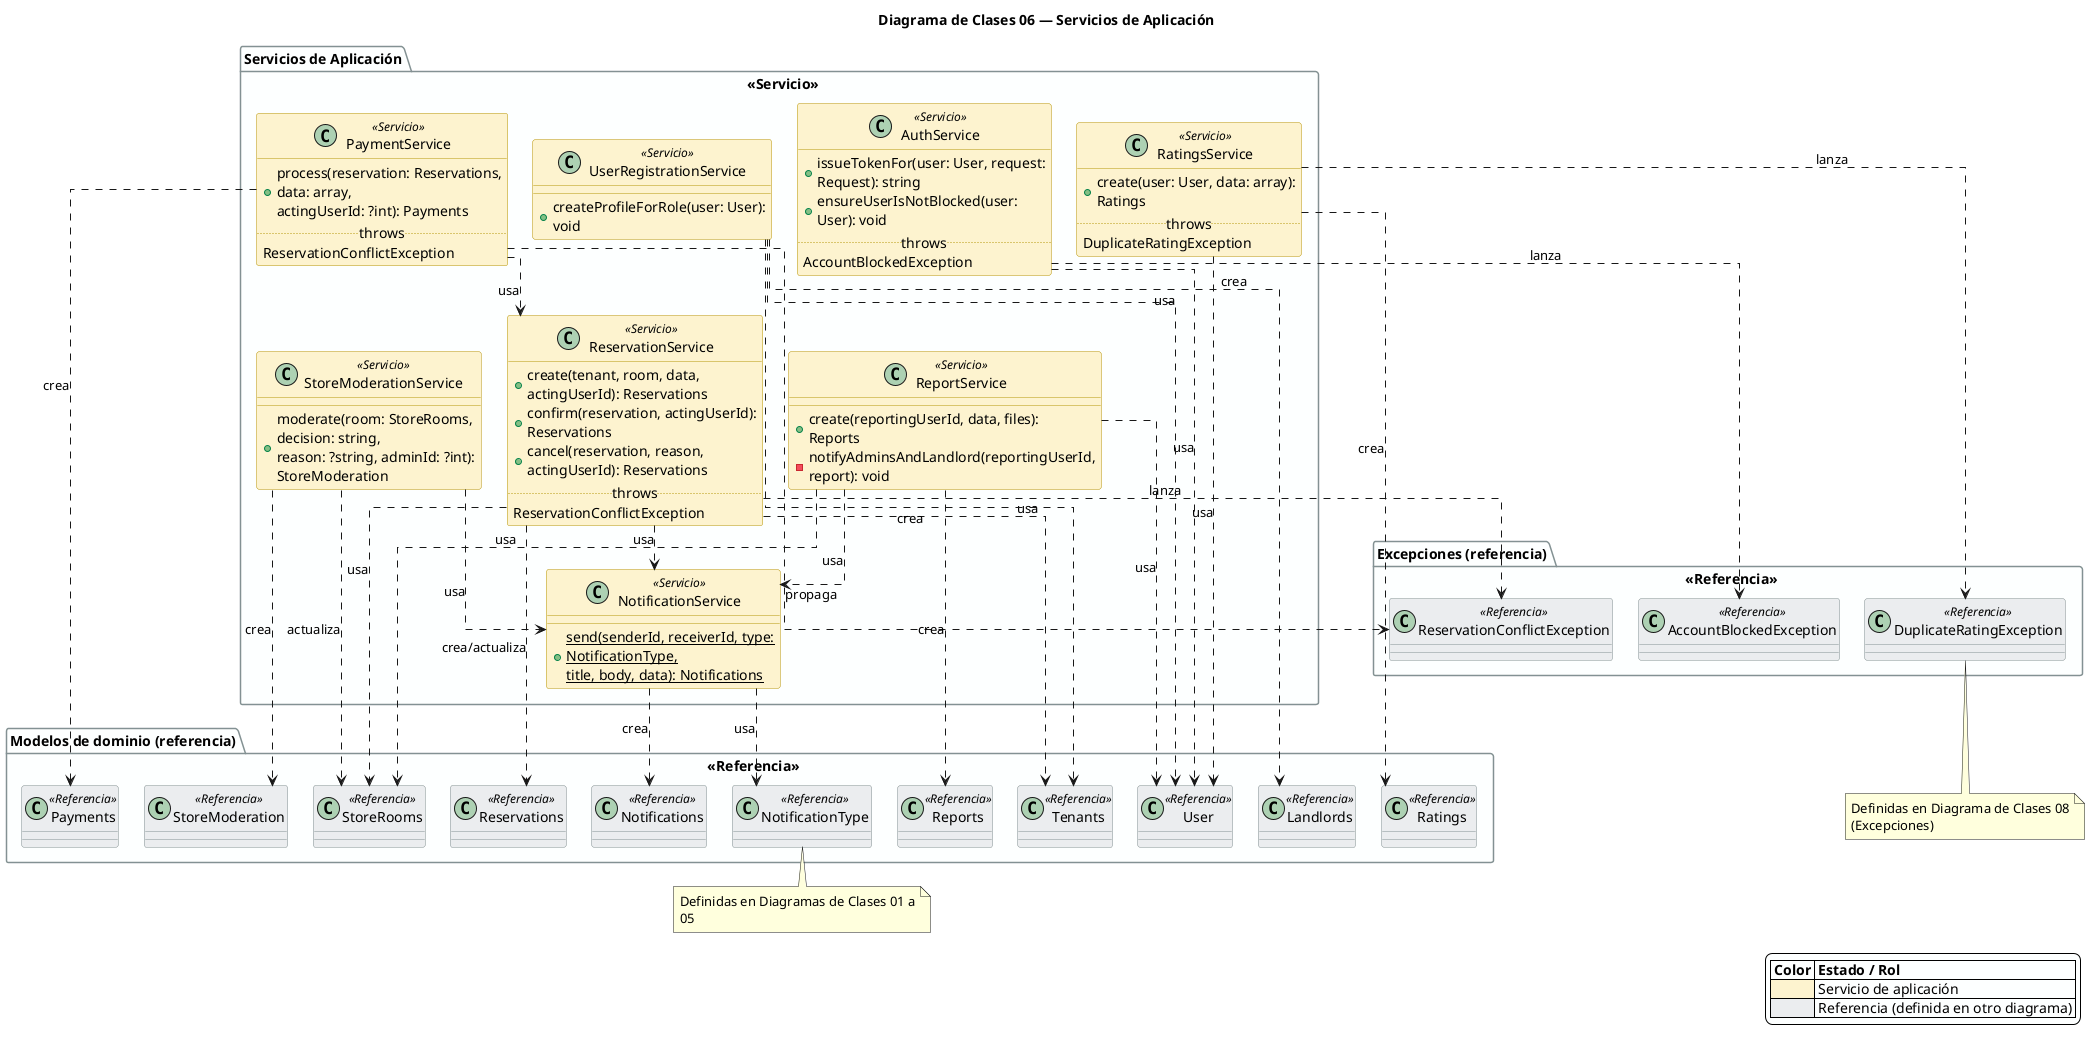

The diagram above was rendered by PlantUML. Its source (embedded in the PNG):
@startuml diagrama_clases_06_servicios
title Diagrama de Clases 06 — Servicios de Aplicación
skinparam backgroundColor #FFFFFF
skinparam wrapWidth 240
skinparam defaultTextAlignment left
skinparam linetype ortho
skinparam nodesep 25
skinparam ranksep 40
skinparam class {
  BackgroundColor<<Servicio>> #FCF3CF
  BorderColor<<Servicio>> #B7950B
  BackgroundColor<<Referencia>> #EAECEE
  BorderColor<<Referencia>> #839192
  BackgroundColor #EAECEE
}
skinparam package {
  BackgroundColor #FDFEFE
  BorderColor #839192
  FontStyle bold
}
skinparam legend {
  BackgroundColor #FDFEFE
}

legend right
  |= Color |= Estado / Rol |
  |<#FCF3CF>| Servicio de aplicación |
  |<#EAECEE>| Referencia (definida en otro diagrama) |
endlegend

package "Modelos de dominio (referencia)" <<Referencia>> {
  class User <<Referencia>>
  class Tenants <<Referencia>>
  class Landlords <<Referencia>>
  class StoreRooms <<Referencia>>
  class StoreModeration <<Referencia>>
  class Reservations <<Referencia>>
  class Payments <<Referencia>>
  class Ratings <<Referencia>>
  class Reports <<Referencia>>
  class Notifications <<Referencia>>
  class NotificationType <<Referencia>>
}
note bottom of NotificationType
  Definidas en Diagramas de Clases 01 a 05
end note

package "Excepciones (referencia)" <<Referencia>> {
  class AccountBlockedException <<Referencia>>
  class ReservationConflictException <<Referencia>>
  class DuplicateRatingException <<Referencia>>
}
note bottom of DuplicateRatingException
  Definidas en Diagrama de Clases 08 (Excepciones)
end note

package "Servicios de Aplicación" <<Servicio>> {
  class AuthService <<Servicio>> {
    + issueTokenFor(user: User, request: Request): string
    + ensureUserIsNotBlocked(user: User): void
    .. throws ..
    AccountBlockedException
  }

  class StoreModerationService <<Servicio>> {
    + moderate(room: StoreRooms, decision: string,\nreason: ?string, adminId: ?int): StoreModeration
  }

  class PaymentService <<Servicio>> {
    + process(reservation: Reservations, data: array,\nactingUserId: ?int): Payments
    .. throws ..
    ReservationConflictException
  }

  class NotificationService <<Servicio>> {
    + {static} send(senderId, receiverId, type: NotificationType,\ntitle, body, data): Notifications
  }

  class RatingsService <<Servicio>> {
    + create(user: User, data: array): Ratings
    .. throws ..
    DuplicateRatingException
  }

  class ReportService <<Servicio>> {
    + create(reportingUserId, data, files): Reports
    - notifyAdminsAndLandlord(reportingUserId, report): void
  }

  class ReservationService <<Servicio>> {
    + create(tenant, room, data, actingUserId): Reservations
    + confirm(reservation, actingUserId): Reservations
    + cancel(reservation, reason, actingUserId): Reservations
    .. throws ..
    ReservationConflictException
  }

  class UserRegistrationService <<Servicio>> {
    + createProfileForRole(user: User): void
  }
}

AuthService ..> User : usa
AuthService ..> AccountBlockedException : lanza
NotificationService ..> Notifications : crea
NotificationService ..> NotificationType : usa
StoreModerationService ..> StoreRooms : actualiza
StoreModerationService ..> StoreModeration : crea
StoreModerationService ..> NotificationService : usa
PaymentService ..> Payments : crea
PaymentService ..> ReservationService : usa
PaymentService ..> ReservationConflictException : propaga
RatingsService ..> Ratings : crea
RatingsService ..> User : usa
RatingsService ..> DuplicateRatingException : lanza
ReportService ..> Reports : crea
ReportService ..> StoreRooms : usa
ReportService ..> User : usa
ReportService ..> NotificationService : usa
ReservationService ..> Reservations : crea/actualiza
ReservationService ..> StoreRooms : usa
ReservationService ..> Tenants : usa
ReservationService ..> NotificationService : usa
ReservationService ..> ReservationConflictException : lanza
UserRegistrationService ..> Landlords : crea
UserRegistrationService ..> Tenants : crea
UserRegistrationService ..> User : usa

@enduml